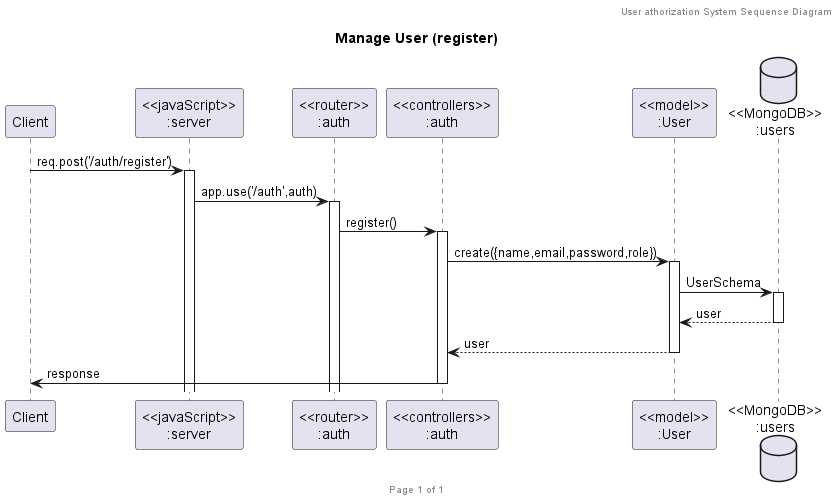

The diagram above was rendered by PlantUML. Its source (embedded in the PNG):
@startuml Manage User (register)

header User athorization System Sequence Diagram
footer Page %page% of %lastpage%
title "Manage User (register)"

participant "Client" as client
participant "<<javaScript>>\n:server" as server
participant "<<router>>\n:auth" as routerAuth
participant "<<controllers>>\n:auth" as controllersAuth
participant "<<model>>\n:User" as modelUser
database "<<MongoDB>>\n:users" as usersDatabase

client->server ++:req.post('/auth/register')
server->routerAuth ++:app.use('/auth',auth)
routerAuth -> controllersAuth ++:register()
controllersAuth->modelUser ++:create({name,email,password,role})
modelUser ->usersDatabase ++: UserSchema
usersDatabase --> modelUser --: user
controllersAuth <-- modelUser --:user
controllersAuth->client --:response

@enduml